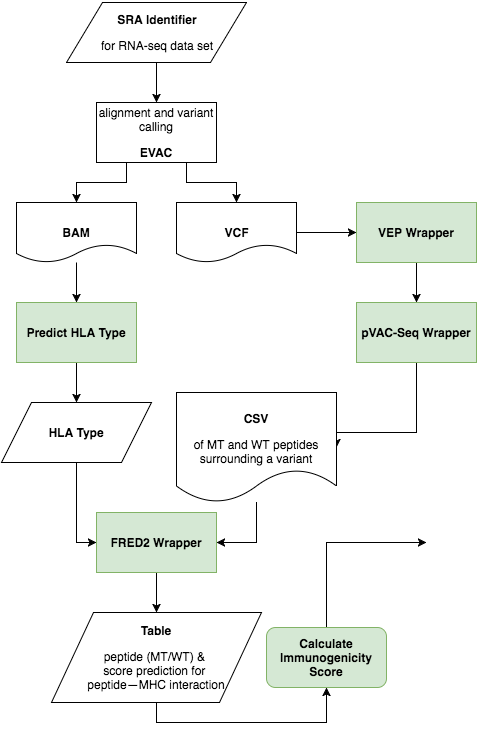

The diagram above was exported from draw.io. Its source (the exported page's mxGraphModel, read from the mxfile embedded in the PNG):
<mxGraphModel dx="1030" dy="526" grid="1" gridSize="10" guides="1" tooltips="1" connect="1" arrows="1" fold="1" page="1" pageScale="1" pageWidth="850" pageHeight="2000" background="#ffffff" math="0" shadow="0">
  <root>
    <mxCell id="0" />
    <mxCell id="1" parent="0" />
    <mxCell id="4" style="edgeStyle=orthogonalEdgeStyle;rounded=0;html=1;exitX=0.5;exitY=1;entryX=0.5;entryY=0;jettySize=auto;orthogonalLoop=1;fontFamily=Helvetica;fontSize=12;" edge="1" parent="1" source="2" target="3">
      <mxGeometry relative="1" as="geometry" />
    </mxCell>
    <mxCell id="2" value="&lt;p&gt;&lt;span&gt;&lt;b&gt;SRA Identifier &lt;/b&gt;&lt;/span&gt;&lt;/p&gt;&lt;p&gt;&lt;span&gt;for RNA-&lt;/span&gt;&lt;span&gt;seq&amp;nbsp;&lt;/span&gt;&lt;span&gt;data set&lt;/span&gt;&lt;/p&gt;" style="shape=parallelogram;whiteSpace=wrap;html=1;labelBackgroundColor=none;strokeColor=#000000;fillColor=#ffffff;fontFamily=Helvetica;fontSize=12;align=center;" vertex="1" parent="1">
      <mxGeometry x="110" y="80" width="180" height="60" as="geometry" />
    </mxCell>
    <mxCell id="9" style="edgeStyle=orthogonalEdgeStyle;rounded=0;html=1;exitX=0.25;exitY=1;entryX=0.5;entryY=0;jettySize=auto;orthogonalLoop=1;fontFamily=Helvetica;fontSize=12;" edge="1" parent="1" source="3" target="7">
      <mxGeometry relative="1" as="geometry" />
    </mxCell>
    <mxCell id="10" style="edgeStyle=orthogonalEdgeStyle;rounded=0;html=1;exitX=0.75;exitY=1;entryX=0.5;entryY=0;jettySize=auto;orthogonalLoop=1;fontFamily=Helvetica;fontSize=12;" edge="1" parent="1" source="3" target="8">
      <mxGeometry relative="1" as="geometry" />
    </mxCell>
    <mxCell id="3" value="&lt;p&gt;&lt;span&gt;alignment&amp;nbsp;&lt;/span&gt;&lt;span&gt;and&amp;nbsp;&lt;/span&gt;&lt;span&gt;variant calling&lt;/span&gt;&lt;/p&gt;&lt;p&gt;&lt;span&gt;&lt;b&gt;EVAC&lt;/b&gt;&lt;/span&gt;&lt;/p&gt;" style="whiteSpace=wrap;html=1;labelBackgroundColor=none;strokeColor=#000000;fillColor=#ffffff;fontFamily=Helvetica;fontSize=12;align=center;" vertex="1" parent="1">
      <mxGeometry x="140" y="180" width="120" height="60" as="geometry" />
    </mxCell>
    <mxCell id="12" style="edgeStyle=orthogonalEdgeStyle;rounded=0;html=1;entryX=0.5;entryY=0;jettySize=auto;orthogonalLoop=1;fontFamily=Helvetica;fontSize=12;" edge="1" parent="1" source="7" target="11">
      <mxGeometry relative="1" as="geometry" />
    </mxCell>
    <mxCell id="7" value="&lt;b&gt;BAM&lt;/b&gt;" style="shape=document;whiteSpace=wrap;html=1;labelBackgroundColor=none;strokeColor=#000000;fillColor=#ffffff;fontFamily=Helvetica;fontSize=12;align=center;" vertex="1" parent="1">
      <mxGeometry x="60" y="280" width="120" height="60" as="geometry" />
    </mxCell>
    <mxCell id="17" style="edgeStyle=orthogonalEdgeStyle;rounded=0;html=1;entryX=0;entryY=0.5;jettySize=auto;orthogonalLoop=1;fontFamily=Helvetica;fontSize=12;" edge="1" parent="1" source="8" target="15">
      <mxGeometry relative="1" as="geometry">
        <Array as="points" />
      </mxGeometry>
    </mxCell>
    <mxCell id="8" value="&lt;b&gt;VCF&lt;/b&gt;" style="shape=document;whiteSpace=wrap;html=1;labelBackgroundColor=none;strokeColor=#000000;fillColor=#ffffff;fontFamily=Helvetica;fontSize=12;align=center;" vertex="1" parent="1">
      <mxGeometry x="220" y="280" width="120" height="60" as="geometry" />
    </mxCell>
    <mxCell id="14" style="edgeStyle=orthogonalEdgeStyle;rounded=0;html=1;exitX=0.5;exitY=1;entryX=0.5;entryY=0;jettySize=auto;orthogonalLoop=1;fontFamily=Helvetica;fontSize=12;" edge="1" parent="1" source="11" target="19">
      <mxGeometry relative="1" as="geometry">
        <mxPoint x="120" y="480" as="targetPoint" />
        <Array as="points" />
      </mxGeometry>
    </mxCell>
    <mxCell id="11" value="&lt;b&gt;Predict HLA Type&lt;/b&gt;" style="whiteSpace=wrap;html=1;labelBackgroundColor=none;strokeColor=#82b366;fillColor=#d5e8d4;fontFamily=Helvetica;fontSize=12;align=center;" vertex="1" parent="1">
      <mxGeometry x="60" y="380" width="120" height="60" as="geometry" />
    </mxCell>
    <mxCell id="18" style="edgeStyle=orthogonalEdgeStyle;rounded=0;html=1;exitX=0.5;exitY=1;entryX=0.5;entryY=0;jettySize=auto;orthogonalLoop=1;fontFamily=Helvetica;fontSize=12;" edge="1" parent="1" source="15" target="16">
      <mxGeometry relative="1" as="geometry" />
    </mxCell>
    <mxCell id="15" value="&lt;b&gt;VEP Wrapper&lt;/b&gt;" style="whiteSpace=wrap;html=1;labelBackgroundColor=none;strokeColor=#82b366;fillColor=#d5e8d4;fontFamily=Helvetica;fontSize=12;align=center;" vertex="1" parent="1">
      <mxGeometry x="400" y="280" width="120" height="60" as="geometry" />
    </mxCell>
    <mxCell id="23" style="edgeStyle=orthogonalEdgeStyle;rounded=0;html=1;exitX=0.5;exitY=1;entryX=1;entryY=0.5;jettySize=auto;orthogonalLoop=1;fontFamily=Helvetica;fontSize=12;" edge="1" parent="1" source="16" target="22">
      <mxGeometry relative="1" as="geometry">
        <Array as="points">
          <mxPoint x="460" y="510" />
        </Array>
      </mxGeometry>
    </mxCell>
    <mxCell id="16" value="&lt;b&gt;pVAC-Seq Wrapper&lt;/b&gt;" style="whiteSpace=wrap;html=1;labelBackgroundColor=none;strokeColor=#82b366;fillColor=#d5e8d4;fontFamily=Helvetica;fontSize=12;align=center;" vertex="1" parent="1">
      <mxGeometry x="400" y="380" width="120" height="60" as="geometry" />
    </mxCell>
    <mxCell id="26" style="edgeStyle=orthogonalEdgeStyle;rounded=0;html=1;exitX=0.5;exitY=1;entryX=0;entryY=0.5;jettySize=auto;orthogonalLoop=1;fontFamily=Helvetica;fontSize=12;" edge="1" parent="1" source="19" target="24">
      <mxGeometry relative="1" as="geometry" />
    </mxCell>
    <mxCell id="19" value="&lt;p&gt;&lt;b&gt;HLA Type&lt;/b&gt;&lt;/p&gt;" style="shape=parallelogram;whiteSpace=wrap;html=1;labelBackgroundColor=none;strokeColor=#000000;fillColor=#ffffff;fontFamily=Helvetica;fontSize=12;align=center;" vertex="1" parent="1">
      <mxGeometry x="45" y="480" width="150" height="60" as="geometry" />
    </mxCell>
    <mxCell id="25" style="edgeStyle=orthogonalEdgeStyle;rounded=0;html=1;entryX=1;entryY=0.5;jettySize=auto;orthogonalLoop=1;fontFamily=Helvetica;fontSize=12;" edge="1" parent="1" source="22" target="24">
      <mxGeometry relative="1" as="geometry">
        <Array as="points">
          <mxPoint x="300" y="620" />
        </Array>
      </mxGeometry>
    </mxCell>
    <mxCell id="22" value="&lt;p&gt;&lt;span&gt;&lt;b&gt;CSV &lt;/b&gt;&lt;/span&gt;&lt;/p&gt;&lt;p&gt;&lt;span&gt;of &lt;/span&gt;&lt;span&gt;MT and WT peptides &lt;/span&gt;&lt;span&gt;surrounding a variant&lt;/span&gt;&lt;/p&gt;" style="shape=document;whiteSpace=wrap;html=1;labelBackgroundColor=none;strokeColor=#000000;fillColor=#ffffff;fontFamily=Helvetica;fontSize=12;align=center;verticalAlign=top;" vertex="1" parent="1">
      <mxGeometry x="220" y="470" width="160" height="110" as="geometry" />
    </mxCell>
    <mxCell id="28" style="edgeStyle=orthogonalEdgeStyle;rounded=0;html=1;exitX=0.5;exitY=1;entryX=0.5;entryY=0;jettySize=auto;orthogonalLoop=1;fontFamily=Helvetica;fontSize=12;" edge="1" parent="1" source="24" target="27">
      <mxGeometry relative="1" as="geometry" />
    </mxCell>
    <mxCell id="24" value="&lt;b&gt;FRED2 Wrapper&lt;/b&gt;" style="whiteSpace=wrap;html=1;labelBackgroundColor=none;strokeColor=#82b366;fillColor=#d5e8d4;fontFamily=Helvetica;fontSize=12;align=center;" vertex="1" parent="1">
      <mxGeometry x="140" y="590" width="120" height="60" as="geometry" />
    </mxCell>
    <mxCell id="34" style="edgeStyle=orthogonalEdgeStyle;rounded=0;html=1;exitX=0.5;exitY=1;entryX=0.5;entryY=1;jettySize=auto;orthogonalLoop=1;fontFamily=Helvetica;fontSize=12;" edge="1" parent="1" source="27" target="29">
      <mxGeometry relative="1" as="geometry" />
    </mxCell>
    <mxCell id="27" value="&lt;p&gt;&lt;span&gt;&lt;b&gt;Table&lt;/b&gt;&lt;/span&gt;&lt;/p&gt;&lt;p&gt;&lt;span&gt;peptide &lt;/span&gt;&lt;span&gt;(&lt;/span&gt;&lt;span&gt;MT&lt;/span&gt;&lt;span&gt;/WT&lt;/span&gt;&lt;span&gt;) &amp;amp;&amp;nbsp;&lt;br&gt;&lt;/span&gt;&lt;span&gt;score prediction for&amp;nbsp;&lt;br&gt;&lt;/span&gt;&lt;span&gt;peptide—MHC interaction&lt;/span&gt;&lt;/p&gt;" style="shape=parallelogram;whiteSpace=wrap;html=1;labelBackgroundColor=none;strokeColor=#000000;fillColor=#ffffff;fontFamily=Helvetica;fontSize=12;align=center;" vertex="1" parent="1">
      <mxGeometry x="95" y="690" width="210" height="90" as="geometry" />
    </mxCell>
    <mxCell id="35" style="edgeStyle=orthogonalEdgeStyle;rounded=0;html=1;exitX=0.5;exitY=0;jettySize=auto;orthogonalLoop=1;fontFamily=Helvetica;fontSize=12;" edge="1" parent="1" source="29">
      <mxGeometry relative="1" as="geometry">
        <mxPoint x="470" y="620" as="targetPoint" />
        <Array as="points">
          <mxPoint x="370" y="620" />
        </Array>
      </mxGeometry>
    </mxCell>
    <mxCell id="29" value="&lt;b&gt;Calculate Immunogenicity Score&lt;/b&gt;" style="rounded=1;whiteSpace=wrap;html=1;labelBackgroundColor=none;strokeColor=#82b366;fillColor=#d5e8d4;fontFamily=Helvetica;fontSize=12;align=center;" vertex="1" parent="1">
      <mxGeometry x="310" y="705" width="120" height="60" as="geometry" />
    </mxCell>
  </root>
</mxGraphModel>